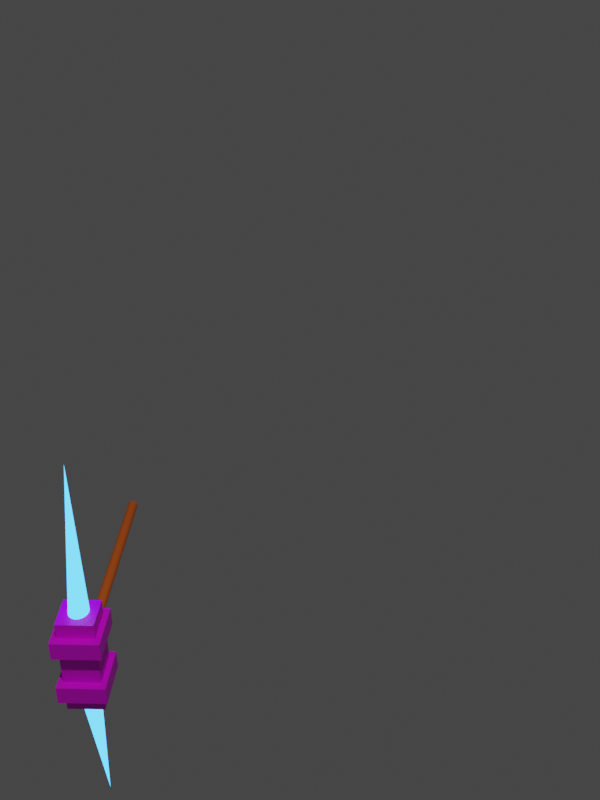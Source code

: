 # Source: blend.blend  (saved by Blender 3.6.11; exported with 4.5.12 LTS)
import bpy
from mathutils import Matrix  # noqa: F401  (used for matrix-valued properties, if any)

bpy.ops.wm.read_factory_settings(use_empty=True)
scene = bpy.context.scene
scene.name = 'Scene'

# ---- collections
col_collection = bpy.data.collections.new('Collection'); scene.collection.children.link(col_collection)

# ---- images (referenced by path relative to the original .blend; pixels are not part of the script)
import os
ASSET_DIR = os.environ.get("B2B_ASSET_DIR", "")  # directory of the original .blend (textures are referenced by path, not embedded)
HERE = os.path.dirname(os.path.abspath(__file__))  # packed textures are extracted next to this script under _unpacked/

def load_image(name, relpath, width, height, colorspace="sRGB"):
    """Load a texture the original file referenced (path relative to the .blend, or extracted next to this script)."""
    p = next((c for c in (os.path.join(HERE, relpath), os.path.join(ASSET_DIR, relpath)) if relpath and os.path.exists(c)), "")
    if p:
        img = bpy.data.images.load(p, check_existing=True)
        img.name = name
    else:  # same state as the original file: an image datablock whose file is absent (Cycles renders it pink)
        img = bpy.data.images.new(name, width, height)
        img.source = "FILE"
        img.filepath = "//" + (relpath or name)
    img.colorspace_settings.name = colorspace
    return img
img_industrialtile_57_png = load_image('IndustrialTile_57.png', 'IndustrialTile_57.png', 1024, 1024, 'sRGB')
img_industrialtile_63_png = load_image('IndustrialTile_63.png', 'IndustrialTile_63.png', 1024, 1024, 'sRGB')
img_playerf_png = load_image('playerF.png', 'playerF.png', 1024, 1024, 'sRGB')

# ---- materials (node trees are filled in below, after node groups)
mat_x = bpy.data.materials.new('Материал')
mat_001 = bpy.data.materials.new('Материал.001')
mat_002 = bpy.data.materials.new('Материал.002')
mat_003 = bpy.data.materials.new('Материал.003')
mat_004 = bpy.data.materials.new('Материал.004')

# ---- material node trees
mat_x.use_nodes = True; mat_x.node_tree.nodes.clear()
_N = mat_x.node_tree.nodes; _L = mat_x.node_tree.links
n0 = _N.new('ShaderNodeBsdfPrincipled'); n0.name = 'Принципиальный BSDF'; n0.location = (10, 300)
n0.distribution = 'GGX'
n0.subsurface_method = 'RANDOM_WALK_SKIN'
n0.inputs[0].default_value = (0.8, 0.1389, 0.01024, 1.0)
n0.inputs[3].default_value = 1.45
n0.inputs[27].default_value = (0.0, 0.0, 0.0, 1.0)
n0.inputs[28].default_value = 1.0
n1 = _N.new('ShaderNodeOutputMaterial'); n1.name = 'Вывод материала'; n1.location = (300, 300)
_L.new(n0.outputs[0], n1.inputs[0])
n1.is_active_output = True
mat_001.use_nodes = True; mat_001.node_tree.nodes.clear()
_N = mat_001.node_tree.nodes; _L = mat_001.node_tree.links
n0 = _N.new('ShaderNodeOutputMaterial'); n0.name = 'Вывод материала'; n0.location = (300, 300)
n1 = _N.new('ShaderNodeEmission'); n1.name = 'Излучение'; n1.location = (10, 300)
n1.inputs[0].default_value = (0.04728, 0.3334, 1.0, 1.0)
n1.inputs[1].default_value = 5.0
_L.new(n1.outputs[0], n0.inputs[0])
n0.is_active_output = True
mat_002.use_nodes = True; mat_002.node_tree.nodes.clear()
_N = mat_002.node_tree.nodes; _L = mat_002.node_tree.links
n0 = _N.new('ShaderNodeBsdfPrincipled'); n0.name = 'Принципиальный BSDF'; n0.location = (10, 300)
n0.distribution = 'GGX'
n0.subsurface_method = 'RANDOM_WALK_SKIN'
n0.inputs[3].default_value = 1.45
n0.inputs[27].default_value = (0.0, 0.0, 0.0, 1.0)
n0.inputs[28].default_value = 1.0
n1 = _N.new('ShaderNodeOutputMaterial'); n1.name = 'Вывод материала'; n1.location = (300, 300)
n2 = _N.new('ShaderNodeTexImage'); n2.name = 'Изображение-текстура'; n2.location = (-332, 7)
n2.image = img_industrialtile_57_png
_L.new(n0.outputs[0], n1.inputs[0])
_L.new(n2.outputs[0], n0.inputs[0])
n1.is_active_output = True
mat_003.use_nodes = True; mat_003.node_tree.nodes.clear()
_N = mat_003.node_tree.nodes; _L = mat_003.node_tree.links
n0 = _N.new('ShaderNodeBsdfPrincipled'); n0.name = 'Принципиальный BSDF'; n0.location = (10, 300)
n0.distribution = 'GGX'
n0.subsurface_method = 'RANDOM_WALK_SKIN'
n0.inputs[3].default_value = 1.45
n0.inputs[27].default_value = (0.0, 0.0, 0.0, 1.0)
n0.inputs[28].default_value = 1.0
n1 = _N.new('ShaderNodeOutputMaterial'); n1.name = 'Вывод материала'; n1.location = (300, 300)
n2 = _N.new('ShaderNodeTexImage'); n2.name = 'Изображение-текстура'; n2.location = (-443, 79)
n2.image = img_industrialtile_63_png
_L.new(n0.outputs[0], n1.inputs[0])
_L.new(n2.outputs[0], n0.inputs[0])
n1.is_active_output = True
mat_004.use_nodes = True; mat_004.node_tree.nodes.clear()
_N = mat_004.node_tree.nodes; _L = mat_004.node_tree.links
n0 = _N.new('ShaderNodeBsdfPrincipled'); n0.name = 'Принципиальный BSDF'; n0.location = (10, 300)
n0.distribution = 'GGX'
n0.subsurface_method = 'RANDOM_WALK_SKIN'
n0.inputs[3].default_value = 1.45
n0.inputs[27].default_value = (0.0, 0.0, 0.0, 1.0)
n0.inputs[28].default_value = 1.0
n1 = _N.new('ShaderNodeOutputMaterial'); n1.name = 'Вывод материала'; n1.location = (300, 300)
n2 = _N.new('ShaderNodeTexImage'); n2.name = 'Изображение-текстура'; n2.location = (-415, 146)
n2.image = img_playerf_png
_L.new(n0.outputs[0], n1.inputs[0])
_L.new(n2.outputs[0], n0.inputs[0])
n1.is_active_output = True

# ---- world
world_world = bpy.data.worlds.new('World'); scene.world = world_world
world_world.use_nodes = True; world_world.node_tree.nodes.clear()
_N = world_world.node_tree.nodes; _L = world_world.node_tree.links
n0 = _N.new('ShaderNodeOutputWorld'); n0.name = 'World Output'; n0.location = (300, 300)
n1 = _N.new('ShaderNodeBackground'); n1.name = 'Background'; n1.location = (10, 300)
n1.inputs[0].default_value = (0.05088, 0.05088, 0.05088, 1.0)
_L.new(n1.outputs[0], n0.inputs[0])
n0.is_active_output = True
world_world.color = (0.05088, 0.05088, 0.05088)
world_world.use_sun_shadow = False
world_world.sun_shadow_jitter_overblur = 0.0

# ---- cameras
cam_camera = bpy.data.cameras.new('Camera')
cam_camera.clip_end = 100.0
cam_camera.ortho_scale = 7.314

# ---- lights
light_light = bpy.data.lights.new('Light', 'POINT')
light_light.transmission_factor = 0.0
light_light.energy = 1000.0
light_light.shadow_soft_size = 0.1
light_light.shadow_maximum_resolution = 0.006
light_light.use_absolute_resolution = True

# ---- meshes
me_x = bpy.data.meshes.new('Цилиндр')
me_x.from_pydata([(0.0, 1.0, -1.0), (0.0, 1.0, 1.0), (0.1951, 0.9808, -1.0), (0.1951, 0.9808, 1.0), (0.3827, 0.9239, -1.0), (0.3827, 0.9239, 1.0), (0.5556, 0.8315, -1.0), (0.5556, 0.8315, 1.0), (0.7071, 0.7071, -1.0), (0.7071, 0.7071, 1.0), (0.8315, 0.5556, -1.0), (0.8315, 0.5556, 1.0), (0.9239, 0.3827, -1.0), (0.9239, 0.3827, 1.0), (0.9808, 0.1951, -1.0), (0.9808, 0.1951, 1.0), (1.0, 0.0, -1.0), (1.0, 0.0, 1.0), (0.9808, -0.1951, -1.0), (0.9808, -0.1951, 1.0), (0.9239, -0.3827, -1.0), (0.9239, -0.3827, 1.0), (0.8315, -0.5556, -1.0), (0.8315, -0.5556, 1.0), (0.7071, -0.7071, -1.0), (0.7071, -0.7071, 1.0), (0.5556, -0.8315, -1.0), (0.5556, -0.8315, 1.0), (0.3827, -0.9239, -1.0), (0.3827, -0.9239, 1.0), (0.1951, -0.9808, -1.0), (0.1951, -0.9808, 1.0), (0.0, -1.0, -1.0), (0.0, -1.0, 1.0), (-0.1951, -0.9808, -1.0), (-0.1951, -0.9808, 1.0), (-0.3827, -0.9239, -1.0), (-0.3827, -0.9239, 1.0), (-0.5556, -0.8315, -1.0), (-0.5556, -0.8315, 1.0), (-0.7071, -0.7071, -1.0), (-0.7071, -0.7071, 1.0), (-0.8315, -0.5556, -1.0), (-0.8315, -0.5556, 1.0), (-0.9239, -0.3827, -1.0), (-0.9239, -0.3827, 1.0), (-0.9808, -0.1951, -1.0), (-0.9808, -0.1951, 1.0), (-1.0, 0.0, -1.0), (-1.0, 0.0, 1.0), (-0.9808, 0.1951, -1.0), (-0.9808, 0.1951, 1.0), (-0.9239, 0.3827, -1.0), (-0.9239, 0.3827, 1.0), (-0.8315, 0.5556, -1.0), (-0.8315, 0.5556, 1.0), (-0.7071, 0.7071, -1.0), (-0.7071, 0.7071, 1.0), (-0.5556, 0.8315, -1.0), (-0.5556, 0.8315, 1.0), (-0.3827, 0.9239, -1.0), (-0.3827, 0.9239, 1.0), (-0.1951, 0.9808, -1.0), (-0.1951, 0.9808, 1.0), (-1.656, -1.792, 0.531), (-1.656, -1.792, 0.8037), (-1.656, 1.792, 0.531), (-1.656, 1.792, 0.8037), (1.656, -1.792, 0.531), (1.656, -1.792, 0.8037), (1.656, 1.792, 0.531), (1.656, 1.792, 0.8037), (-6.826, -4.498, 0.6905), (-6.826, -4.498, 1.079), (-6.826, 4.498, 0.6905), (-6.826, 4.498, 1.079), (-3.359, -4.498, 0.6905), (-3.359, -4.498, 1.079), (-3.359, 4.498, 0.6905), (-3.359, 4.498, 1.079), (6.826, -4.498, 0.6905), (6.826, -4.498, 1.079), (6.826, 4.498, 0.6905), (6.826, 4.498, 1.079), (3.359, -4.498, 0.6905), (3.359, -4.498, 1.079), (3.359, 4.498, 0.6905), (3.359, 4.498, 1.079), (-9.74, -3.495, 0.7438), (-9.74, -3.495, 1.016), (-9.74, 3.495, 0.7438), (-9.74, 3.495, 1.016), (9.74, -3.495, 0.7438), (9.74, -3.495, 1.016), (9.74, 3.495, 0.7438), (9.74, 3.495, 1.016), (6.891, 2.086, 0.8785), (6.891, 2.046, 0.8597), (6.891, 1.927, 0.8416), (6.891, 1.734, 0.8249), (6.891, 1.475, 0.8103), (6.891, 1.159, 0.7983), (6.891, 0.7981, 0.7893), (6.891, 0.4069, 0.7838), (6.891, 0.0, 0.782), (6.891, -0.4069, 0.7838), (6.891, -0.7981, 0.7893), (6.891, -1.159, 0.7983), (6.891, -1.475, 0.8103), (6.891, -1.734, 0.8249), (6.891, -1.927, 0.8416), (6.891, -2.046, 0.8597), (6.891, -2.086, 0.8785), (6.891, -2.046, 0.8973), (6.891, -1.927, 0.9155), (6.891, -1.734, 0.9321), (6.891, -1.475, 0.9468), (6.891, -1.159, 0.9588), (6.891, -0.7981, 0.9677), (6.891, -0.4069, 0.9732), (6.891, 0.0, 0.9751), (6.891, 0.4069, 0.9732), (6.891, 0.7981, 0.9677), (6.891, 1.159, 0.9588), (6.891, 1.475, 0.9468), (6.891, 1.734, 0.9321), (6.891, 1.927, 0.9155), (6.891, 2.046, 0.8973), (37.99, 0.0, 0.7228), (-6.891, 2.086, 0.8785), (-6.891, 2.046, 0.8597), (-6.891, 1.927, 0.8416), (-6.891, 1.734, 0.8249), (-6.891, 1.475, 0.8103), (-6.891, 1.159, 0.7983), (-6.891, 0.7981, 0.7893), (-6.891, 0.4069, 0.7838), (-6.891, 0.0, 0.782), (-6.891, -0.4069, 0.7838), (-6.891, -0.7981, 0.7893), (-6.891, -1.159, 0.7983), (-6.891, -1.475, 0.8103), (-6.891, -1.734, 0.8249), (-6.891, -1.927, 0.8416), (-6.891, -2.046, 0.8597), (-6.891, -2.086, 0.8785), (-6.891, -2.046, 0.8973), (-6.891, -1.927, 0.9155), (-6.891, -1.734, 0.9321), (-6.891, -1.475, 0.9468), (-6.891, -1.159, 0.9588), (-6.891, -0.7981, 0.9677), (-6.891, -0.4069, 0.9732), (-6.891, 0.0, 0.9751), (-6.891, 0.4069, 0.9732), (-6.891, 0.7981, 0.9677), (-6.891, 1.159, 0.9588), (-6.891, 1.475, 0.9468), (-6.891, 1.734, 0.9321), (-6.891, 1.927, 0.9155), (-6.891, 2.046, 0.8973), (-37.99, 0.0, 0.7228)], [], [(0, 1, 3, 2), (2, 3, 5, 4), (4, 5, 7, 6), (6, 7, 9, 8), (8, 9, 11, 10), (10, 11, 13, 12), (12, 13, 15, 14), (14, 15, 17, 16), (16, 17, 19, 18), (18, 19, 21, 20), (20, 21, 23, 22), (22, 23, 25, 24), (24, 25, 27, 26), (26, 27, 29, 28), (28, 29, 31, 30), (30, 31, 33, 32), (32, 33, 35, 34), (34, 35, 37, 36), (36, 37, 39, 38), (38, 39, 41, 40), (40, 41, 43, 42), (42, 43, 45, 44), (44, 45, 47, 46), (46, 47, 49, 48), (48, 49, 51, 50), (50, 51, 53, 52), (52, 53, 55, 54), (54, 55, 57, 56), (56, 57, 59, 58), (58, 59, 61, 60), (3, 1, 63, 61, 59, 57, 55, 53, 51, 49, 47, 45, 43, 41, 39, 37, 35, 33, 31, 29, 27, 25, 23, 21, 19, 17, 15, 13, 11, 9, 7, 5), (60, 61, 63, 62), (62, 63, 1, 0), (0, 2, 4, 6, 8, 10, 12, 14, 16, 18, 20, 22, 24, 26, 28, 30, 32, 34, 36, 38, 40, 42, 44, 46, 48, 50, 52, 54, 56, 58, 60, 62), (64, 65, 67, 66), (66, 67, 71, 70), (70, 71, 69, 68), (68, 69, 65, 64), (66, 70, 68, 64), (71, 67, 65, 69), (72, 73, 75, 74), (74, 75, 79, 78), (78, 79, 77, 76), (76, 77, 73, 72), (74, 78, 76, 72), (79, 75, 73, 77), (80, 82, 83, 81), (82, 86, 87, 83), (86, 84, 85, 87), (84, 80, 81, 85), (82, 80, 84, 86), (87, 85, 81, 83), (88, 89, 91, 90), (90, 91, 95, 94), (94, 95, 93, 92), (92, 93, 89, 88), (90, 94, 92, 88), (95, 91, 89, 93), (96, 128, 97), (97, 128, 98), (98, 128, 99), (99, 128, 100), (100, 128, 101), (101, 128, 102), (102, 128, 103), (103, 128, 104), (104, 128, 105), (105, 128, 106), (106, 128, 107), (107, 128, 108), (108, 128, 109), (109, 128, 110), (110, 128, 111), (111, 128, 112), (112, 128, 113), (113, 128, 114), (114, 128, 115), (115, 128, 116), (116, 128, 117), (117, 128, 118), (118, 128, 119), (119, 128, 120), (120, 128, 121), (121, 128, 122), (122, 128, 123), (123, 128, 124), (124, 128, 125), (125, 128, 126), (96, 97, 98, 99, 100, 101, 102, 103, 104, 105, 106, 107, 108, 109, 110, 111, 112, 113, 114, 115, 116, 117, 118, 119, 120, 121, 122, 123, 124, 125, 126, 127), (126, 128, 127), (127, 128, 96), (129, 130, 161), (130, 131, 161), (131, 132, 161), (132, 133, 161), (133, 134, 161), (134, 135, 161), (135, 136, 161), (136, 137, 161), (137, 138, 161), (138, 139, 161), (139, 140, 161), (140, 141, 161), (141, 142, 161), (142, 143, 161), (143, 144, 161), (144, 145, 161), (145, 146, 161), (146, 147, 161), (147, 148, 161), (148, 149, 161), (149, 150, 161), (150, 151, 161), (151, 152, 161), (152, 153, 161), (153, 154, 161), (154, 155, 161), (155, 156, 161), (156, 157, 161), (157, 158, 161), (158, 159, 161), (129, 160, 159, 158, 157, 156, 155, 154, 153, 152, 151, 150, 149, 148, 147, 146, 145, 144, 143, 142, 141, 140, 139, 138, 137, 136, 135, 134, 133, 132, 131, 130), (159, 160, 161), (160, 129, 161)])
me_x.polygons.foreach_set('material_index', [0, 0, 0, 0, 0, 0, 0, 0, 0, 0, 0, 0, 0, 0, 0, 0, 0, 0, 0, 0, 0, 0, 0, 0, 0, 0, 0, 0, 0, 0, 0, 0, 0, 0, 2, 2, 2, 2, 2, 0, 3, 3, 3, 3, 3, 3, 3, 3, 3, 3, 3, 3, 2, 2, 2, 2, 2, 2, 1, 1, 1, 1, 1, 1, 1, 1, 1, 1, 1, 1, 1, 1, 1, 1, 1, 1, 1, 1, 1, 1, 1, 1, 1, 1, 1, 1, 1, 1, 0, 1, 1, 1, 1, 1, 1, 1, 1, 1, 1, 1, 1, 1, 1, 1, 1, 1, 1, 1, 1, 1, 1, 1, 1, 1, 1, 1, 1, 1, 1, 1, 1, 0, 1, 1])
_uv = me_x.uv_layers.new(name='UVКарта')
_uv.uv.foreach_set('vector', [0.2935, 0.2863, 0.2935, 0.2221, 0.2998, 0.2221, 0.2998, 0.2863, 0.2152, 0.06418, 0.2152, 0.0, 0.2214, 0.0, 0.2214, 0.06418, 0.3059, 0.2863, 0.3059, 0.2221, 0.3116, 0.2221, 0.3116, 0.2863, 0.2032, 0.06418, 0.2032, 0.0, 0.2094, 0.0, 0.2094, 0.06418, 0.2094, 0.06418, 0.2094, 0.0, 0.2152, 0.0, 0.2152, 0.06418, 0.1773, 0.179, 0.1773, 0.1148, 0.1826, 0.1148, 0.1826, 0.179, 0.1826, 0.179, 0.1826, 0.1148, 0.1885, 0.1148, 0.1885, 0.179, 0.1885, 0.179, 0.1885, 0.1148, 0.1947, 0.1148, 0.1947, 0.179, 0.1947, 0.179, 0.1947, 0.1148, 0.201, 0.1148, 0.201, 0.179, 0.201, 0.179, 0.201, 0.1148, 0.2071, 0.1148, 0.2071, 0.179, 0.2071, 0.179, 0.2071, 0.1148, 0.2129, 0.1148, 0.2129, 0.179, 0.186, 0.06418, 0.186, 0.0, 0.1912, 0.0, 0.1912, 0.06418, 0.1912, 0.06418, 0.1912, 0.0, 0.1971, 0.0, 0.1971, 0.06418, 0.1971, 0.06418, 0.1971, 0.0, 0.2032, 0.0, 0.2032, 0.06418, 0.2817, 0.2863, 0.2817, 0.2221, 0.2878, 0.2221, 0.2878, 0.2863, 0.2129, 0.179, 0.2129, 0.1148, 0.219, 0.1148, 0.219, 0.179, 0.2129, 0.179, 0.2129, 0.1148, 0.219, 0.1148, 0.219, 0.179, 0.3003, 0.2863, 0.3003, 0.2221, 0.3062, 0.2221, 0.3062, 0.2863, 0.186, 0.06418, 0.186, 0.0, 0.1922, 0.0, 0.1922, 0.06418, 0.1922, 0.06418, 0.1922, 0.0, 0.198, 0.0, 0.198, 0.06418, 0.198, 0.06418, 0.198, 0.0, 0.2032, 0.0, 0.2032, 0.06418, 0.1773, 0.179, 0.1773, 0.1148, 0.183, 0.1148, 0.183, 0.179, 0.183, 0.179, 0.183, 0.1148, 0.1891, 0.1148, 0.1891, 0.179, 0.1891, 0.179, 0.1891, 0.1148, 0.1954, 0.1148, 0.1954, 0.179, 0.1954, 0.179, 0.1954, 0.1148, 0.2016, 0.1148, 0.2016, 0.179, 0.2016, 0.179, 0.2016, 0.1148, 0.2075, 0.1148, 0.2075, 0.179, 0.2075, 0.179, 0.2075, 0.1148, 0.2129, 0.1148, 0.2129, 0.179, 0.2032, 0.06418, 0.2032, 0.0, 0.209, 0.0, 0.209, 0.06418, 0.209, 0.06418, 0.209, 0.0, 0.2152, 0.0, 0.2152, 0.06418, 0.276, 0.2863, 0.276, 0.2221, 0.2814, 0.2221, 0.2814, 0.2863, 0.2968, 0.4854, 0.25, 0.49, 0.2032, 0.4854, 0.1582, 0.4717, 0.1167, 0.4496, 0.08029, 0.4197, 0.05045, 0.3833, 0.02827, 0.3418, 0.01461, 0.2968, 0.01, 0.25, 0.01461, 0.2032, 0.02827, 0.1582, 0.05045, 0.1167, 0.08029, 0.08029, 0.1167, 0.05045, 0.1582, 0.02827, 0.2032, 0.01461, 0.25, 0.01, 0.2968, 0.01461, 0.3418, 0.02827, 0.3833, 0.05045, 0.4197, 0.08029, 0.4496, 0.1167, 0.4717, 0.1582, 0.4854, 0.2032, 0.49, 0.25, 0.4854, 0.2968, 0.4717, 0.3418, 0.4496, 0.3833, 0.4197, 0.4197, 0.3833, 0.4496, 0.3418, 0.4717, 0.2152, 0.06418, 0.2152, 0.0, 0.2214, 0.0, 0.2214, 0.06418, 0.2873, 0.2863, 0.2873, 0.2221, 0.2935, 0.2221, 0.2935, 0.2863, 0.6636, 0.6138, 0.6624, 0.62, 0.66, 0.6258, 0.6565, 0.6311, 0.652, 0.6355, 0.6468, 0.639, 0.641, 0.6414, 0.6348, 0.6427, 0.6285, 0.6427, 0.6223, 0.6414, 0.6165, 0.639, 0.6112, 0.6355, 0.6068, 0.6311, 0.6033, 0.6258, 0.6009, 0.62, 0.5996, 0.6138, 0.5996, 0.6075, 0.6009, 0.6013, 0.6033, 0.5955, 0.6068, 0.5902, 0.6112, 0.5858, 0.6165, 0.5823, 0.6223, 0.5799, 0.6285, 0.5786, 0.6348, 0.5786, 0.641, 0.5799, 0.6468, 0.5823, 0.652, 0.5858, 0.6565, 0.5902, 0.66, 0.5955, 0.6624, 0.6013, 0.6636, 0.6075, 0.186, 0.1148, 0.1773, 0.1148, 0.1773, -9.824e-11, 0.186, -4.807e-10, 0.2972, 0.1062, 0.2885, 0.1062, 0.2885, 2.69e-09, 0.2972, 2.308e-09, 0.186, 0.1148, 0.1773, 0.1148, 0.1773, -9.824e-11, 0.186, -4.807e-10, -1.662e-08, 0.07605, 0.07605, 1.662e-08, 1.0, 0.924, 0.924, 1.0, 0.5996, 0.6939, 0.4931, 0.6939, 0.4931, 0.5786, 0.5996, 0.5786, 0.625, 0.5, 0.875, 0.5, 0.875, 0.75, 0.625, 0.75, 0.1685, 0.2882, 0.1561, 0.2882, 0.1561, 8.479e-09, 0.1685, 7.935e-09, 0.2885, 0.2221, 0.276, 0.2221, 0.276, 0.1111, 0.2885, 0.1111, -4.905e-09, 0.04138, 0.04138, -5.861e-08, 1.0, 0.9586, 0.9586, 1.0, 0.2885, 0.2221, 0.276, 0.2221, 0.276, 0.1111, 0.2885, 0.1111, 0.6046, 0.2893, 0.4931, 0.2893, 0.4931, 0.0, 0.6046, 0.0, 0.6046, 0.2893, 0.4931, 0.2893, 0.4931, 0.0, 0.6046, 0.0, 0.1685, 7.935e-09, 0.1685, 0.2882, 0.1561, 0.2882, 0.1561, 8.479e-09, 0.2885, 2.69e-09, 0.2885, 0.1111, 0.276, 0.1111, 0.276, 3.235e-09, 0.9586, 1.0, -8.112e-08, 0.04138, 0.04138, -8.401e-08, 1.0, 0.9586, 0.2885, 1.034e-08, 0.2885, 0.1111, 0.276, 0.1111, 0.276, 1.089e-08, 0.4931, 0.5786, 0.4931, 0.2893, 0.6046, 0.2893, 0.6046, 0.5786, 0.4931, 0.5786, 0.4931, 0.2893, 0.6046, 0.2893, 0.6046, 0.5786, 0.1773, 0.2239, 0.1685, 0.2239, 0.1685, 7.935e-09, 0.1773, 7.552e-09, 0.276, 0.6242, 0.2673, 0.6242, 0.2673, -1.168e-08, 0.276, -1.207e-08, 0.1773, 0.2239, 0.1685, 0.2239, 0.1685, 2.842e-10, 0.1773, -9.824e-11, 0.276, 0.6242, 0.2673, 0.6242, 0.2673, 1.892e-08, 0.276, 1.854e-08, 0.4931, 3.979e-08, 0.4931, 0.6265, 0.2683, 0.6265, 0.2683, 4.961e-08, 0.4931, 9.116e-09, 0.4931, 0.6265, 0.2683, 0.6265, 0.2683, 1.894e-08, 0.1335, 0.9999, 0.1335, -4.858e-08, 0.1348, 0.9998, 0.1348, 0.9998, 0.1335, -4.858e-08, 0.1386, 0.9996, 0.1386, 0.9996, 0.1335, -4.858e-08, 0.1448, 0.9992, 0.1221, 0.0007644, 0.1335, 1.0, 0.1138, 0.001323, 0.1138, 0.001323, 0.1335, 1.0, 0.1037, 0.002002, 0.1037, 0.002002, 0.1335, 1.0, 0.09219, 0.002777, 0.09219, 0.002777, 0.1335, 1.0, 0.07971, 0.003616, 0.07971, 0.003616, 0.1335, 1.0, 0.06674, 0.004487, 0.1335, 0.004487, 0.06674, 1.0, 0.1205, 0.003616, 0.1205, 0.003616, 0.06674, 1.0, 0.108, 0.002777, 0.108, 0.002777, 0.06674, 1.0, 0.09653, 0.002002, 0.09653, 0.002002, 0.06674, 1.0, 0.08642, 0.001323, 0.08642, 0.001323, 0.06674, 1.0, 0.07811, 0.0007644, 0.1448, 0.9992, 0.1561, -4.711e-08, 0.151, 0.9996, 0.151, 0.9996, 0.1561, -4.711e-08, 0.1548, 0.9998, 0.1548, 0.9998, 0.1561, -4.711e-08, 0.1561, 0.9999, 0.1335, -5.417e-08, 0.1335, 1.0, 0.1323, 7.807e-05, 0.1323, 7.807e-05, 0.1335, 1.0, 0.1285, 0.0003253, 0.1285, 0.0003253, 0.1335, 1.0, 0.1223, 0.0007322, 0.1223, 0.0007322, 0.1335, 1.0, 0.114, 0.001283, 0.114, 0.001283, 0.1335, 1.0, 0.1039, 0.001957, 0.1039, 0.001957, 0.1335, 1.0, 0.09232, 0.002727, 0.09232, 0.002727, 0.1335, 1.0, 0.0798, 0.003565, 0.0798, 0.003565, 0.1335, 1.0, 0.06677, 0.004438, 0.06677, 0.004438, 0.1335, 1.0, 0.05374, 0.005313, 0.05374, 0.005313, 0.1335, 1.0, 0.04122, 0.006155, 0.04122, 0.006155, 0.1335, 1.0, 0.02967, 0.006933, 0.02967, 0.006933, 0.1335, 1.0, 0.01956, 0.007617, 0.01956, 0.007617, 0.1335, 1.0, 0.01125, 0.00818, 0.01125, 0.00818, 0.1335, 1.0, 0.005082, 0.008601, 0.75, 0.49, 0.7968, 0.4854, 0.8418, 0.4717, 0.8833, 0.4496, 0.9197, 0.4197, 0.9496, 0.3833, 0.9717, 0.3418, 0.9854, 0.2968, 0.99, 0.25, 0.9854, 0.2032, 0.9717, 0.1582, 0.9496, 0.1167, 0.9197, 0.08029, 0.8833, 0.05045, 0.8418, 0.02827, 0.7968, 0.01461, 0.75, 0.01, 0.7032, 0.01461, 0.6582, 0.02827, 0.6167, 0.05045, 0.5803, 0.08029, 0.5504, 0.1167, 0.5283, 0.1582, 0.5146, 0.2032, 0.51, 0.25, 0.5146, 0.2968, 0.5283, 0.3418, 0.5504, 0.3833, 0.5803, 0.4197, 0.6167, 0.4496, 0.6582, 0.4717, 0.7032, 0.4854, 0.005082, 0.008601, 0.1335, 1.0, 0.001283, 0.008864, 0.001283, 0.008864, 0.1335, 1.0, 4.596e-09, 0.008958, 0.1561, 0.9999, 0.1548, 0.9998, 0.1561, -6.376e-08, 0.1548, 0.9998, 0.151, 0.9996, 0.1561, -6.376e-08, 0.151, 0.9996, 0.1448, 0.9992, 0.1561, -6.376e-08, 0.01137, 0.0007643, 0.01968, 0.001323, -3.287e-09, 1.0, 0.01968, 0.001323, 0.02978, 0.002002, -3.287e-09, 1.0, 0.02978, 0.002002, 0.0413, 0.002777, -3.287e-09, 1.0, 0.0413, 0.002777, 0.05378, 0.003616, -3.287e-09, 1.0, 0.05378, 0.003616, 0.06674, 0.004487, -3.287e-09, 1.0, -3.399e-09, 0.004487, 0.01297, 0.003616, 0.06674, 1.0, 0.01297, 0.003616, 0.02545, 0.002777, 0.06674, 1.0, 0.02545, 0.002777, 0.03696, 0.002002, 0.06674, 1.0, 0.03696, 0.002002, 0.04706, 0.001323, 0.06674, 1.0, 0.04706, 0.001323, 0.05537, 0.0007644, 0.06674, 1.0, 0.1448, 0.9992, 0.1386, 0.9996, 0.1335, -7.615e-08, 0.1386, 0.9996, 0.1348, 0.9998, 0.1335, -7.615e-08, 0.1348, 0.9998, 0.1335, 0.9999, 0.1335, -7.615e-08, 1.009e-09, 0.008958, 0.001283, 0.008864, 0.1335, 1.0, 0.001283, 0.008864, 0.005082, 0.008601, 0.1335, 1.0, 0.005082, 0.008601, 0.01125, 0.00818, 0.1335, 1.0, 0.01125, 0.00818, 0.01956, 0.007617, 0.1335, 1.0, 0.01956, 0.007617, 0.02967, 0.006933, 0.1335, 1.0, 0.02967, 0.006933, 0.04122, 0.006155, 0.1335, 1.0, 0.04122, 0.006155, 0.05374, 0.005313, 0.1335, 1.0, 0.05374, 0.005313, 0.06677, 0.004438, 0.1335, 1.0, 0.06677, 0.004438, 0.0798, 0.003565, 0.1335, 1.0, 0.0798, 0.003565, 0.09232, 0.002727, 0.1335, 1.0, 0.09232, 0.002727, 0.1039, 0.001957, 0.1335, 1.0, 0.1039, 0.001957, 0.114, 0.001283, 0.1335, 1.0, 0.114, 0.001283, 0.1223, 0.0007322, 0.1335, 1.0, 0.1223, 0.0007322, 0.1285, 0.0003254, 0.1335, 1.0, 0.75, 0.49, 0.7032, 0.4854, 0.6582, 0.4717, 0.6167, 0.4496, 0.5803, 0.4197, 0.5504, 0.3833, 0.5283, 0.3418, 0.5146, 0.2968, 0.51, 0.25, 0.5146, 0.2032, 0.5283, 0.1582, 0.5504, 0.1167, 0.5803, 0.08029, 0.6167, 0.05045, 0.6582, 0.02827, 0.7032, 0.01461, 0.75, 0.01, 0.7968, 0.01461, 0.8418, 0.02827, 0.8833, 0.05045, 0.9197, 0.08029, 0.9496, 0.1167, 0.9717, 0.1582, 0.9854, 0.2032, 0.99, 0.25, 0.9854, 0.2968, 0.9717, 0.3418, 0.9496, 0.3833, 0.9197, 0.4197, 0.8833, 0.4496, 0.8418, 0.4717, 0.7968, 0.4854, 0.1285, 0.0003254, 0.1323, 7.813e-05, 0.1335, 1.0, 0.1323, 7.813e-05, 0.1335, 7.139e-09, 0.1335, 1.0])
me_x.materials.append(mat_x)
me_x.materials.append(mat_001)
me_x.materials.append(mat_002)
me_x.materials.append(mat_003)
me_x.update()
me_x_1 = bpy.data.meshes.new('Куб')
me_x_1.from_pydata([(-1.0, -1.0, -1.0), (-1.0, -1.0, 1.0), (-1.0, 1.0, -1.0), (-1.0, 1.0, 1.0), (1.0, -1.0, -1.0), (1.0, -1.0, 1.0), (1.0, 1.0, -1.0), (1.0, 1.0, 1.0)], [], [(0, 1, 3, 2), (2, 3, 7, 6), (6, 7, 5, 4), (4, 5, 1, 0), (2, 6, 4, 0), (7, 3, 1, 5)])
_uv = me_x_1.uv_layers.new(name='UVКарта')
_uv.uv.foreach_set('vector', [0.375, 0.0, 0.625, 0.0, 0.625, 0.25, 0.375, 0.25, 1.0, -0.005211, 1.0, 1.005, 2.98e-08, 1.005, 0.0, -0.005211, 0.375, 0.5, 0.625, 0.5, 0.625, 0.75, 0.375, 0.75, 0.375, 0.75, 0.625, 0.75, 0.625, 1.0, 0.375, 1.0, 0.125, 0.5, 0.375, 0.5, 0.375, 0.75, 0.125, 0.75, 0.625, 0.5, 0.875, 0.5, 0.875, 0.75, 0.625, 0.75])
me_x_1.materials.append(mat_004)
me_x_1.update()

# ---- objects
ob_light = bpy.data.objects.new('Light', light_light)
ob_camera = bpy.data.objects.new('Camera', cam_camera)
ob_x = bpy.data.objects.new('Цилиндр', me_x)
ob_x_1 = bpy.data.objects.new('Пустышка', img_playerf_png)
ob_x_2 = bpy.data.objects.new('Куб', me_x_1)

# ---- transforms, parenting, visibility, modifiers, constraints
ob_light.location = (-0.04704, 5.516, 4.031)
ob_light.rotation_euler = (0.6503, 0.05522, 1.866)
ob_light.lock_rotations_4d = False
ob_light.empty_display_type = 'ARROWS'
ob_light.color = (0.0, 0.0, 0.0, 0.0)
ob_light.lineart.crease_threshold = 0.0
ob_camera.location = (0.0, 5.0, 0.0)
ob_camera.rotation_euler = (1.571, 0.0, 3.142)
ob_camera.lock_rotations_4d = False
ob_camera.empty_display_type = 'ARROWS'
ob_camera.color = (0.0, 0.0, 0.0, 0.0)
ob_camera.display_type = 'WIRE'
ob_camera.lineart.crease_threshold = 0.0
ob_x.location = (1.294, -2.529, -1.201)
ob_x.rotation_euler = (0.01119, 2.072, 1.527)
ob_x.scale = (0.03418, 0.03418, 0.8763)
ob_x_1.location = (0.0, -2.0, -0.06421)
ob_x_1.rotation_euler = (1.571, 0.0, 0.0)
ob_x_1.empty_display_type = 'IMAGE'
ob_x_1.empty_display_size = 5.0
ob_x_1.empty_image_offset = (-0.5041, -0.4869)
ob_x_1.hide_render = True
ob_x_2.location = (0.0, -3.427, -0.1391)
ob_x_2.scale = (1.943, 1.0, 2.479)
ob_x_2.hide_render = True

# ---- collection membership
col_collection.objects.link(ob_light)
col_collection.objects.link(ob_camera)
col_collection.objects.link(ob_x)
col_collection.objects.link(ob_x_1)
col_collection.objects.link(ob_x_2)

# ---- scene / render settings (as saved in the file)
scene.camera = ob_camera
scene.frame_start = 1; scene.frame_end = 250; scene.frame_set(1)
scene.render.engine = 'CYCLES'
scene.render.resolution_x = 150
scene.render.resolution_y = 200
scene.render.film_transparent = True
scene.cycles.sampling_pattern = 'TABULATED_SOBOL'
scene.view_settings.view_transform = 'Filmic'
bpy.context.view_layer.update()
